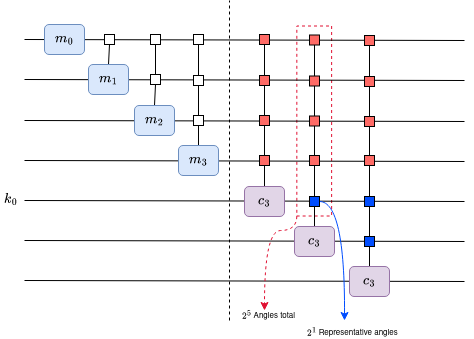

The diagram above was exported from draw.io. Its source (the exported page's mxGraphModel, read from the mxfile embedded in the PNG):
<mxGraphModel dx="683" dy="363" grid="1" gridSize="10" guides="1" tooltips="1" connect="1" arrows="1" fold="1" page="1" pageScale="1" pageWidth="827" pageHeight="1169" math="1" shadow="0">
  <root>
    <mxCell id="0" />
    <mxCell id="1" parent="0" />
    <mxCell id="HBS9oSTYv153m53djKSk-72" value="" style="rounded=0;whiteSpace=wrap;html=1;rotation=90;fillColor=none;dashed=1;strokeColor=#E01032;" parent="1" vertex="1">
      <mxGeometry x="234.73" y="143.1" width="190" height="34.81" as="geometry" />
    </mxCell>
    <mxCell id="HBS9oSTYv153m53djKSk-1" value="" style="endArrow=none;html=1;rounded=0;" parent="1" edge="1">
      <mxGeometry width="50" height="50" relative="1" as="geometry">
        <mxPoint x="40" y="79" as="sourcePoint" />
        <mxPoint x="480" y="80" as="targetPoint" />
      </mxGeometry>
    </mxCell>
    <mxCell id="HBS9oSTYv153m53djKSk-2" value="" style="endArrow=none;html=1;rounded=0;" parent="1" edge="1">
      <mxGeometry width="50" height="50" relative="1" as="geometry">
        <mxPoint x="40" y="119" as="sourcePoint" />
        <mxPoint x="480" y="120" as="targetPoint" />
      </mxGeometry>
    </mxCell>
    <mxCell id="HBS9oSTYv153m53djKSk-5" value="" style="endArrow=none;html=1;rounded=0;" parent="1" edge="1">
      <mxGeometry width="50" height="50" relative="1" as="geometry">
        <mxPoint x="40" y="240" as="sourcePoint" />
        <mxPoint x="480" y="241" as="targetPoint" />
      </mxGeometry>
    </mxCell>
    <mxCell id="HBS9oSTYv153m53djKSk-3" value="" style="endArrow=none;html=1;rounded=0;" parent="1" edge="1">
      <mxGeometry width="50" height="50" relative="1" as="geometry">
        <mxPoint x="40" y="160" as="sourcePoint" />
        <mxPoint x="480" y="161" as="targetPoint" />
      </mxGeometry>
    </mxCell>
    <mxCell id="HBS9oSTYv153m53djKSk-4" value="" style="endArrow=none;html=1;rounded=0;" parent="1" edge="1">
      <mxGeometry width="50" height="50" relative="1" as="geometry">
        <mxPoint x="40" y="200" as="sourcePoint" />
        <mxPoint x="480" y="201" as="targetPoint" />
      </mxGeometry>
    </mxCell>
    <mxCell id="HBS9oSTYv153m53djKSk-6" value="" style="endArrow=none;html=1;rounded=0;" parent="1" edge="1">
      <mxGeometry width="50" height="50" relative="1" as="geometry">
        <mxPoint x="40" y="280" as="sourcePoint" />
        <mxPoint x="480" y="281" as="targetPoint" />
      </mxGeometry>
    </mxCell>
    <mxCell id="HBS9oSTYv153m53djKSk-7" value="" style="endArrow=none;html=1;rounded=0;" parent="1" edge="1">
      <mxGeometry width="50" height="50" relative="1" as="geometry">
        <mxPoint x="40" y="320" as="sourcePoint" />
        <mxPoint x="480" y="321" as="targetPoint" />
      </mxGeometry>
    </mxCell>
    <mxCell id="HBS9oSTYv153m53djKSk-9" value="\(m_0\)" style="rounded=1;whiteSpace=wrap;html=1;fillColor=#dae8fc;strokeColor=#6c8ebf;" parent="1" vertex="1">
      <mxGeometry x="60" y="64" width="40" height="30" as="geometry" />
    </mxCell>
    <mxCell id="HBS9oSTYv153m53djKSk-19" style="edgeStyle=orthogonalEdgeStyle;rounded=0;orthogonalLoop=1;jettySize=auto;html=1;exitX=0.5;exitY=0;exitDx=0;exitDy=0;entryX=0.5;entryY=1;entryDx=0;entryDy=0;endArrow=none;endFill=0;" parent="1" source="HBS9oSTYv153m53djKSk-10" target="HBS9oSTYv153m53djKSk-15" edge="1">
      <mxGeometry relative="1" as="geometry" />
    </mxCell>
    <mxCell id="HBS9oSTYv153m53djKSk-10" value="\(m_1\)" style="rounded=1;whiteSpace=wrap;html=1;fillColor=#dae8fc;strokeColor=#6c8ebf;" parent="1" vertex="1">
      <mxGeometry x="104" y="104" width="40" height="30" as="geometry" />
    </mxCell>
    <mxCell id="HBS9oSTYv153m53djKSk-21" style="edgeStyle=orthogonalEdgeStyle;rounded=0;orthogonalLoop=1;jettySize=auto;html=1;exitX=0.5;exitY=0;exitDx=0;exitDy=0;entryX=0.5;entryY=1;entryDx=0;entryDy=0;endArrow=none;endFill=0;" parent="1" source="HBS9oSTYv153m53djKSk-11" target="HBS9oSTYv153m53djKSk-18" edge="1">
      <mxGeometry relative="1" as="geometry" />
    </mxCell>
    <mxCell id="HBS9oSTYv153m53djKSk-11" value="\(m_2\)" style="rounded=1;whiteSpace=wrap;html=1;fillColor=#dae8fc;strokeColor=#6c8ebf;" parent="1" vertex="1">
      <mxGeometry x="150" y="145" width="40" height="30" as="geometry" />
    </mxCell>
    <mxCell id="HBS9oSTYv153m53djKSk-27" value="" style="edgeStyle=orthogonalEdgeStyle;rounded=0;orthogonalLoop=1;jettySize=auto;html=1;endArrow=none;endFill=0;" parent="1" source="HBS9oSTYv153m53djKSk-12" target="HBS9oSTYv153m53djKSk-25" edge="1">
      <mxGeometry relative="1" as="geometry" />
    </mxCell>
    <mxCell id="HBS9oSTYv153m53djKSk-12" value="\(m_3\)" style="rounded=1;whiteSpace=wrap;html=1;fillColor=#dae8fc;strokeColor=#6c8ebf;" parent="1" vertex="1">
      <mxGeometry x="194" y="185" width="40" height="30" as="geometry" />
    </mxCell>
    <mxCell id="HBS9oSTYv153m53djKSk-13" value="" style="endArrow=none;dashed=1;html=1;rounded=0;" parent="1" edge="1">
      <mxGeometry width="50" height="50" relative="1" as="geometry">
        <mxPoint x="245" y="360" as="sourcePoint" />
        <mxPoint x="245" y="40" as="targetPoint" />
      </mxGeometry>
    </mxCell>
    <mxCell id="HBS9oSTYv153m53djKSk-15" value="" style="rounded=0;whiteSpace=wrap;html=1;" parent="1" vertex="1">
      <mxGeometry x="120" y="74" width="10" height="10" as="geometry" />
    </mxCell>
    <mxCell id="HBS9oSTYv153m53djKSk-17" value="" style="rounded=0;whiteSpace=wrap;html=1;" parent="1" vertex="1">
      <mxGeometry x="166" y="74" width="10" height="10" as="geometry" />
    </mxCell>
    <mxCell id="HBS9oSTYv153m53djKSk-20" style="edgeStyle=orthogonalEdgeStyle;rounded=0;orthogonalLoop=1;jettySize=auto;html=1;exitX=0.5;exitY=0;exitDx=0;exitDy=0;entryX=0.5;entryY=1;entryDx=0;entryDy=0;endArrow=none;endFill=0;" parent="1" source="HBS9oSTYv153m53djKSk-18" target="HBS9oSTYv153m53djKSk-17" edge="1">
      <mxGeometry relative="1" as="geometry" />
    </mxCell>
    <mxCell id="HBS9oSTYv153m53djKSk-18" value="" style="rounded=0;whiteSpace=wrap;html=1;" parent="1" vertex="1">
      <mxGeometry x="166" y="114" width="10" height="10" as="geometry" />
    </mxCell>
    <mxCell id="HBS9oSTYv153m53djKSk-26" value="" style="edgeStyle=orthogonalEdgeStyle;rounded=0;orthogonalLoop=1;jettySize=auto;html=1;endArrow=none;endFill=0;" parent="1" source="HBS9oSTYv153m53djKSk-22" target="HBS9oSTYv153m53djKSk-25" edge="1">
      <mxGeometry relative="1" as="geometry" />
    </mxCell>
    <mxCell id="HBS9oSTYv153m53djKSk-22" value="" style="rounded=0;whiteSpace=wrap;html=1;" parent="1" vertex="1">
      <mxGeometry x="209" y="115" width="10" height="10" as="geometry" />
    </mxCell>
    <mxCell id="HBS9oSTYv153m53djKSk-23" style="edgeStyle=orthogonalEdgeStyle;rounded=0;orthogonalLoop=1;jettySize=auto;html=1;exitX=0.5;exitY=0;exitDx=0;exitDy=0;entryX=0.5;entryY=1;entryDx=0;entryDy=0;endArrow=none;endFill=0;" parent="1" source="HBS9oSTYv153m53djKSk-24" target="HBS9oSTYv153m53djKSk-22" edge="1">
      <mxGeometry relative="1" as="geometry" />
    </mxCell>
    <mxCell id="HBS9oSTYv153m53djKSk-24" value="" style="rounded=0;whiteSpace=wrap;html=1;" parent="1" vertex="1">
      <mxGeometry x="209" y="155" width="10" height="10" as="geometry" />
    </mxCell>
    <mxCell id="HBS9oSTYv153m53djKSk-25" value="" style="rounded=0;whiteSpace=wrap;html=1;" parent="1" vertex="1">
      <mxGeometry x="209" y="74" width="10" height="10" as="geometry" />
    </mxCell>
    <mxCell id="HBS9oSTYv153m53djKSk-63" style="edgeStyle=orthogonalEdgeStyle;rounded=0;orthogonalLoop=1;jettySize=auto;html=1;exitX=0.5;exitY=0;exitDx=0;exitDy=0;entryX=0.5;entryY=1;entryDx=0;entryDy=0;endArrow=none;endFill=0;" parent="1" source="HBS9oSTYv153m53djKSk-28" target="HBS9oSTYv153m53djKSk-55" edge="1">
      <mxGeometry relative="1" as="geometry" />
    </mxCell>
    <mxCell id="HBS9oSTYv153m53djKSk-28" value="\(c_3\)" style="rounded=1;whiteSpace=wrap;html=1;fillColor=#e1d5e7;strokeColor=#9673a6;" parent="1" vertex="1">
      <mxGeometry x="260" y="226" width="40" height="30" as="geometry" />
    </mxCell>
    <mxCell id="HBS9oSTYv153m53djKSk-65" style="edgeStyle=orthogonalEdgeStyle;rounded=0;orthogonalLoop=1;jettySize=auto;html=1;exitX=0.5;exitY=0;exitDx=0;exitDy=0;entryX=0.5;entryY=1;entryDx=0;entryDy=0;endArrow=none;endFill=0;" parent="1" source="HBS9oSTYv153m53djKSk-29" target="HBS9oSTYv153m53djKSk-62" edge="1">
      <mxGeometry relative="1" as="geometry" />
    </mxCell>
    <mxCell id="HBS9oSTYv153m53djKSk-29" value="\(c_3\)" style="rounded=1;whiteSpace=wrap;html=1;fillColor=#e1d5e7;strokeColor=#9673a6;" parent="1" vertex="1">
      <mxGeometry x="310" y="266" width="40" height="30" as="geometry" />
    </mxCell>
    <mxCell id="HBS9oSTYv153m53djKSk-68" style="edgeStyle=orthogonalEdgeStyle;rounded=0;orthogonalLoop=1;jettySize=auto;html=1;exitX=0.5;exitY=0;exitDx=0;exitDy=0;entryX=0.5;entryY=1;entryDx=0;entryDy=0;endArrow=none;endFill=0;" parent="1" source="HBS9oSTYv153m53djKSk-30" target="HBS9oSTYv153m53djKSk-67" edge="1">
      <mxGeometry relative="1" as="geometry" />
    </mxCell>
    <mxCell id="HBS9oSTYv153m53djKSk-30" value="\(c_3\)" style="rounded=1;whiteSpace=wrap;html=1;fillColor=#e1d5e7;strokeColor=#9673a6;" parent="1" vertex="1">
      <mxGeometry x="365" y="306" width="40" height="30" as="geometry" />
    </mxCell>
    <mxCell id="HBS9oSTYv153m53djKSk-32" value="" style="edgeStyle=orthogonalEdgeStyle;rounded=0;orthogonalLoop=1;jettySize=auto;html=1;endArrow=none;endFill=0;" parent="1" source="HBS9oSTYv153m53djKSk-33" target="HBS9oSTYv153m53djKSk-36" edge="1">
      <mxGeometry relative="1" as="geometry" />
    </mxCell>
    <mxCell id="HBS9oSTYv153m53djKSk-33" value="" style="rounded=0;whiteSpace=wrap;html=1;fillColor=#FF6B66;" parent="1" vertex="1">
      <mxGeometry x="275" y="115" width="10" height="10" as="geometry" />
    </mxCell>
    <mxCell id="HBS9oSTYv153m53djKSk-34" style="edgeStyle=orthogonalEdgeStyle;rounded=0;orthogonalLoop=1;jettySize=auto;html=1;exitX=0.5;exitY=0;exitDx=0;exitDy=0;entryX=0.5;entryY=1;entryDx=0;entryDy=0;endArrow=none;endFill=0;" parent="1" source="HBS9oSTYv153m53djKSk-35" target="HBS9oSTYv153m53djKSk-33" edge="1">
      <mxGeometry relative="1" as="geometry" />
    </mxCell>
    <mxCell id="HBS9oSTYv153m53djKSk-35" value="" style="rounded=0;whiteSpace=wrap;html=1;fillColor=#FF6B66;" parent="1" vertex="1">
      <mxGeometry x="275" y="155" width="10" height="10" as="geometry" />
    </mxCell>
    <mxCell id="HBS9oSTYv153m53djKSk-36" value="" style="rounded=0;whiteSpace=wrap;html=1;fillColor=#FF6B66;" parent="1" vertex="1">
      <mxGeometry x="275" y="74" width="10" height="10" as="geometry" />
    </mxCell>
    <mxCell id="HBS9oSTYv153m53djKSk-45" value="" style="edgeStyle=orthogonalEdgeStyle;rounded=0;orthogonalLoop=1;jettySize=auto;html=1;endArrow=none;endFill=0;" parent="1" source="HBS9oSTYv153m53djKSk-46" target="HBS9oSTYv153m53djKSk-49" edge="1">
      <mxGeometry relative="1" as="geometry" />
    </mxCell>
    <mxCell id="HBS9oSTYv153m53djKSk-46" value="" style="rounded=0;whiteSpace=wrap;html=1;fillColor=#FF6B66;" parent="1" vertex="1">
      <mxGeometry x="325" y="115.5" width="10" height="10" as="geometry" />
    </mxCell>
    <mxCell id="HBS9oSTYv153m53djKSk-47" style="edgeStyle=orthogonalEdgeStyle;rounded=0;orthogonalLoop=1;jettySize=auto;html=1;exitX=0.5;exitY=0;exitDx=0;exitDy=0;entryX=0.5;entryY=1;entryDx=0;entryDy=0;endArrow=none;endFill=0;" parent="1" source="HBS9oSTYv153m53djKSk-48" target="HBS9oSTYv153m53djKSk-46" edge="1">
      <mxGeometry relative="1" as="geometry" />
    </mxCell>
    <mxCell id="HBS9oSTYv153m53djKSk-48" value="" style="rounded=0;whiteSpace=wrap;html=1;fillColor=#FF6B66;" parent="1" vertex="1">
      <mxGeometry x="325" y="155.5" width="10" height="10" as="geometry" />
    </mxCell>
    <mxCell id="HBS9oSTYv153m53djKSk-49" value="" style="rounded=0;whiteSpace=wrap;html=1;fillColor=#FF6B66;" parent="1" vertex="1">
      <mxGeometry x="325" y="74.5" width="10" height="10" as="geometry" />
    </mxCell>
    <mxCell id="HBS9oSTYv153m53djKSk-50" value="" style="edgeStyle=orthogonalEdgeStyle;rounded=0;orthogonalLoop=1;jettySize=auto;html=1;endArrow=none;endFill=0;" parent="1" source="HBS9oSTYv153m53djKSk-51" target="HBS9oSTYv153m53djKSk-54" edge="1">
      <mxGeometry relative="1" as="geometry" />
    </mxCell>
    <mxCell id="HBS9oSTYv153m53djKSk-51" value="" style="rounded=0;whiteSpace=wrap;html=1;fillColor=#FF6B66;" parent="1" vertex="1">
      <mxGeometry x="380" y="116" width="10" height="10" as="geometry" />
    </mxCell>
    <mxCell id="HBS9oSTYv153m53djKSk-52" style="edgeStyle=orthogonalEdgeStyle;rounded=0;orthogonalLoop=1;jettySize=auto;html=1;exitX=0.5;exitY=0;exitDx=0;exitDy=0;entryX=0.5;entryY=1;entryDx=0;entryDy=0;endArrow=none;endFill=0;" parent="1" source="HBS9oSTYv153m53djKSk-53" target="HBS9oSTYv153m53djKSk-51" edge="1">
      <mxGeometry relative="1" as="geometry" />
    </mxCell>
    <mxCell id="HBS9oSTYv153m53djKSk-53" value="" style="rounded=0;whiteSpace=wrap;html=1;fillColor=#FF6B66;" parent="1" vertex="1">
      <mxGeometry x="380" y="156" width="10" height="10" as="geometry" />
    </mxCell>
    <mxCell id="HBS9oSTYv153m53djKSk-54" value="" style="rounded=0;whiteSpace=wrap;html=1;fillColor=#FF6B66;" parent="1" vertex="1">
      <mxGeometry x="380" y="75" width="10" height="10" as="geometry" />
    </mxCell>
    <mxCell id="HBS9oSTYv153m53djKSk-56" style="edgeStyle=orthogonalEdgeStyle;rounded=0;orthogonalLoop=1;jettySize=auto;html=1;exitX=0.5;exitY=0;exitDx=0;exitDy=0;entryX=0.5;entryY=1;entryDx=0;entryDy=0;endArrow=none;endFill=0;" parent="1" source="HBS9oSTYv153m53djKSk-55" target="HBS9oSTYv153m53djKSk-35" edge="1">
      <mxGeometry relative="1" as="geometry" />
    </mxCell>
    <mxCell id="HBS9oSTYv153m53djKSk-55" value="" style="rounded=0;whiteSpace=wrap;html=1;fillColor=#FF6B66;" parent="1" vertex="1">
      <mxGeometry x="275" y="195" width="10" height="10" as="geometry" />
    </mxCell>
    <mxCell id="HBS9oSTYv153m53djKSk-59" style="edgeStyle=orthogonalEdgeStyle;rounded=0;orthogonalLoop=1;jettySize=auto;html=1;exitX=0.5;exitY=0;exitDx=0;exitDy=0;entryX=0.5;entryY=1;entryDx=0;entryDy=0;endArrow=none;endFill=0;" parent="1" source="HBS9oSTYv153m53djKSk-57" target="HBS9oSTYv153m53djKSk-48" edge="1">
      <mxGeometry relative="1" as="geometry" />
    </mxCell>
    <mxCell id="HBS9oSTYv153m53djKSk-57" value="" style="rounded=0;whiteSpace=wrap;html=1;fillColor=#FF6B66;" parent="1" vertex="1">
      <mxGeometry x="325" y="195" width="10" height="10" as="geometry" />
    </mxCell>
    <mxCell id="HBS9oSTYv153m53djKSk-61" style="edgeStyle=orthogonalEdgeStyle;rounded=0;orthogonalLoop=1;jettySize=auto;html=1;exitX=0.5;exitY=0;exitDx=0;exitDy=0;entryX=0.5;entryY=1;entryDx=0;entryDy=0;endArrow=none;endFill=0;" parent="1" source="HBS9oSTYv153m53djKSk-60" target="HBS9oSTYv153m53djKSk-53" edge="1">
      <mxGeometry relative="1" as="geometry" />
    </mxCell>
    <mxCell id="HBS9oSTYv153m53djKSk-60" value="" style="rounded=0;whiteSpace=wrap;html=1;fillColor=#FF6B66;" parent="1" vertex="1">
      <mxGeometry x="380" y="195" width="10" height="10" as="geometry" />
    </mxCell>
    <mxCell id="HBS9oSTYv153m53djKSk-64" style="edgeStyle=orthogonalEdgeStyle;rounded=0;orthogonalLoop=1;jettySize=auto;html=1;exitX=0.5;exitY=0;exitDx=0;exitDy=0;entryX=0.5;entryY=1;entryDx=0;entryDy=0;endArrow=none;endFill=0;" parent="1" source="HBS9oSTYv153m53djKSk-62" target="HBS9oSTYv153m53djKSk-57" edge="1">
      <mxGeometry relative="1" as="geometry" />
    </mxCell>
    <mxCell id="HBS9oSTYv153m53djKSk-77" style="edgeStyle=orthogonalEdgeStyle;rounded=0;orthogonalLoop=1;jettySize=auto;html=1;exitX=1;exitY=0.5;exitDx=0;exitDy=0;curved=1;strokeColor=#004DFF;" parent="1" source="HBS9oSTYv153m53djKSk-62" edge="1">
      <mxGeometry relative="1" as="geometry">
        <mxPoint x="360" y="360" as="targetPoint" />
      </mxGeometry>
    </mxCell>
    <mxCell id="HBS9oSTYv153m53djKSk-62" value="" style="rounded=0;whiteSpace=wrap;html=1;fillColor=#004DFF;" parent="1" vertex="1">
      <mxGeometry x="325" y="236" width="10" height="10" as="geometry" />
    </mxCell>
    <mxCell id="HBS9oSTYv153m53djKSk-70" value="" style="edgeStyle=orthogonalEdgeStyle;rounded=0;orthogonalLoop=1;jettySize=auto;html=1;endArrow=none;endFill=0;" parent="1" source="HBS9oSTYv153m53djKSk-66" target="HBS9oSTYv153m53djKSk-60" edge="1">
      <mxGeometry relative="1" as="geometry" />
    </mxCell>
    <mxCell id="HBS9oSTYv153m53djKSk-66" value="" style="rounded=0;whiteSpace=wrap;html=1;fillColor=#004DFF;" parent="1" vertex="1">
      <mxGeometry x="380" y="236" width="10" height="10" as="geometry" />
    </mxCell>
    <mxCell id="HBS9oSTYv153m53djKSk-69" style="edgeStyle=orthogonalEdgeStyle;rounded=0;orthogonalLoop=1;jettySize=auto;html=1;exitX=0.5;exitY=0;exitDx=0;exitDy=0;entryX=0.5;entryY=1;entryDx=0;entryDy=0;endArrow=none;endFill=0;" parent="1" source="HBS9oSTYv153m53djKSk-67" target="HBS9oSTYv153m53djKSk-66" edge="1">
      <mxGeometry relative="1" as="geometry" />
    </mxCell>
    <mxCell id="HBS9oSTYv153m53djKSk-67" value="" style="rounded=0;whiteSpace=wrap;html=1;fillColor=#004DFF;" parent="1" vertex="1">
      <mxGeometry x="380" y="276" width="10" height="10" as="geometry" />
    </mxCell>
    <mxCell id="HBS9oSTYv153m53djKSk-73" style="edgeStyle=orthogonalEdgeStyle;rounded=0;orthogonalLoop=1;jettySize=auto;html=1;exitX=1;exitY=1;exitDx=0;exitDy=0;curved=1;dashed=1;strokeColor=#E01032;" parent="1" source="HBS9oSTYv153m53djKSk-72" edge="1">
      <mxGeometry relative="1" as="geometry">
        <mxPoint x="280" y="350" as="targetPoint" />
        <Array as="points">
          <mxPoint x="312" y="270" />
          <mxPoint x="280" y="270" />
        </Array>
      </mxGeometry>
    </mxCell>
    <mxCell id="HBS9oSTYv153m53djKSk-74" value="\(2^5\) Angles total" style="rounded=0;whiteSpace=wrap;html=1;strokeColor=none;fillColor=none;fontSize=8;" parent="1" vertex="1">
      <mxGeometry x="243.73" y="350" width="81" height="10" as="geometry" />
    </mxCell>
    <mxCell id="HBS9oSTYv153m53djKSk-78" value="&lt;div&gt;\(2^1\) Representative angles&lt;br&gt;&lt;/div&gt;" style="rounded=0;whiteSpace=wrap;html=1;strokeColor=none;fillColor=none;fontSize=8;align=left;" parent="1" vertex="1">
      <mxGeometry x="321" y="367" width="169" height="10" as="geometry" />
    </mxCell>
    <mxCell id="HBS9oSTYv153m53djKSk-79" value="\(k_0\)" style="rounded=0;whiteSpace=wrap;html=1;fillColor=none;strokeColor=none;" parent="1" vertex="1">
      <mxGeometry x="16" y="230" width="21" height="20" as="geometry" />
    </mxCell>
  </root>
</mxGraphModel>